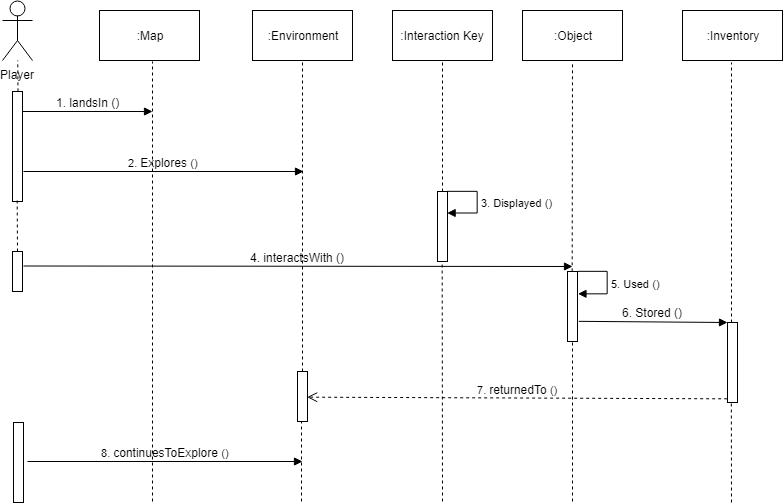

The diagram above was exported from draw.io. Its source (the exported page's mxGraphModel, read from the mxfile embedded in the PNG):
<mxGraphModel dx="1162" dy="596" grid="1" gridSize="10" guides="1" tooltips="1" connect="1" arrows="1" fold="1" page="1" pageScale="1" pageWidth="850" pageHeight="1100" math="0" shadow="0">
  <root>
    <mxCell id="0" />
    <mxCell id="1" parent="0" />
    <mxCell id="Aio5yZZI3A8mN_s8Abfo-1" value="Player&lt;br&gt;" style="shape=umlActor;verticalLabelPosition=bottom;labelBackgroundColor=#ffffff;verticalAlign=top;html=1;outlineConnect=0;" parent="1" vertex="1">
      <mxGeometry x="80" y="19" width="30" height="60" as="geometry" />
    </mxCell>
    <mxCell id="Aio5yZZI3A8mN_s8Abfo-2" value=":Map" style="rounded=0;whiteSpace=wrap;html=1;" parent="1" vertex="1">
      <mxGeometry x="177" y="29" width="100" height="50" as="geometry" />
    </mxCell>
    <mxCell id="Aio5yZZI3A8mN_s8Abfo-3" value=":Environment" style="rounded=0;whiteSpace=wrap;html=1;" parent="1" vertex="1">
      <mxGeometry x="330" y="29" width="100" height="50" as="geometry" />
    </mxCell>
    <mxCell id="Aio5yZZI3A8mN_s8Abfo-4" value=":Object" style="rounded=0;whiteSpace=wrap;html=1;" parent="1" vertex="1">
      <mxGeometry x="600" y="29" width="100" height="50" as="geometry" />
    </mxCell>
    <mxCell id="Aio5yZZI3A8mN_s8Abfo-5" value=":Inventory" style="rounded=0;whiteSpace=wrap;html=1;" parent="1" vertex="1">
      <mxGeometry x="760" y="29" width="100" height="50" as="geometry" />
    </mxCell>
    <mxCell id="Aio5yZZI3A8mN_s8Abfo-7" value="" style="html=1;points=[];perimeter=orthogonalPerimeter;" parent="1" vertex="1">
      <mxGeometry x="90" y="110" width="10" height="110" as="geometry" />
    </mxCell>
    <mxCell id="Aio5yZZI3A8mN_s8Abfo-8" value="&lt;font style=&quot;font-size: 12px&quot;&gt;1. landsIn ()&lt;/font&gt;" style="html=1;verticalAlign=bottom;endArrow=block;" parent="1" source="Aio5yZZI3A8mN_s8Abfo-7" edge="1">
      <mxGeometry width="80" relative="1" as="geometry">
        <mxPoint x="110" y="130" as="sourcePoint" />
        <mxPoint x="230" y="130" as="targetPoint" />
      </mxGeometry>
    </mxCell>
    <mxCell id="Aio5yZZI3A8mN_s8Abfo-9" value="2. &lt;font style=&quot;font-size: 12px&quot;&gt;Explores&amp;nbsp;&lt;/font&gt;()" style="html=1;verticalAlign=bottom;endArrow=block;" parent="1" edge="1">
      <mxGeometry width="80" relative="1" as="geometry">
        <mxPoint x="101" y="190" as="sourcePoint" />
        <mxPoint x="381" y="190" as="targetPoint" />
      </mxGeometry>
    </mxCell>
    <mxCell id="Aio5yZZI3A8mN_s8Abfo-10" value="&lt;font style=&quot;font-size: 12px&quot;&gt;4. interactsWith ()&lt;/font&gt;" style="html=1;verticalAlign=bottom;endArrow=block;" parent="1" edge="1">
      <mxGeometry width="80" relative="1" as="geometry">
        <mxPoint x="101" y="284.5" as="sourcePoint" />
        <mxPoint x="650" y="285" as="targetPoint" />
      </mxGeometry>
    </mxCell>
    <mxCell id="Aio5yZZI3A8mN_s8Abfo-11" value="" style="html=1;points=[];perimeter=orthogonalPerimeter;" parent="1" vertex="1">
      <mxGeometry x="645" y="290" width="10" height="70" as="geometry" />
    </mxCell>
    <mxCell id="Aio5yZZI3A8mN_s8Abfo-15" value="" style="html=1;points=[];perimeter=orthogonalPerimeter;" parent="1" vertex="1">
      <mxGeometry x="805" y="341" width="10" height="80" as="geometry" />
    </mxCell>
    <mxCell id="Aio5yZZI3A8mN_s8Abfo-16" value="&lt;font style=&quot;font-size: 12px&quot;&gt;6. Stored ()&lt;/font&gt;" style="html=1;verticalAlign=bottom;endArrow=block;exitX=1.133;exitY=0.717;exitDx=0;exitDy=0;exitPerimeter=0;" parent="1" source="Aio5yZZI3A8mN_s8Abfo-11" edge="1">
      <mxGeometry relative="1" as="geometry">
        <mxPoint x="650" y="340" as="sourcePoint" />
        <mxPoint x="805" y="341" as="targetPoint" />
      </mxGeometry>
    </mxCell>
    <mxCell id="Aio5yZZI3A8mN_s8Abfo-17" value="7. &lt;font style=&quot;font-size: 12px&quot;&gt;returnedTo &lt;/font&gt;()" style="html=1;verticalAlign=bottom;endArrow=open;dashed=1;endSize=8;exitX=0;exitY=0.95;entryX=0.987;entryY=0.519;entryDx=0;entryDy=0;entryPerimeter=0;" parent="1" source="Aio5yZZI3A8mN_s8Abfo-15" target="Aio5yZZI3A8mN_s8Abfo-18" edge="1">
      <mxGeometry relative="1" as="geometry">
        <mxPoint x="400" y="416" as="targetPoint" />
      </mxGeometry>
    </mxCell>
    <mxCell id="Aio5yZZI3A8mN_s8Abfo-18" value="" style="html=1;points=[];perimeter=orthogonalPerimeter;" parent="1" vertex="1">
      <mxGeometry x="375" y="390" width="10" height="50" as="geometry" />
    </mxCell>
    <mxCell id="Aio5yZZI3A8mN_s8Abfo-19" value="" style="html=1;points=[];perimeter=orthogonalPerimeter;" parent="1" vertex="1">
      <mxGeometry x="91" y="441" width="10" height="80" as="geometry" />
    </mxCell>
    <mxCell id="Aio5yZZI3A8mN_s8Abfo-20" value="8. &lt;font style=&quot;font-size: 12px&quot;&gt;continuesToExplore &lt;/font&gt;()" style="html=1;verticalAlign=bottom;endArrow=block;" parent="1" edge="1">
      <mxGeometry width="80" relative="1" as="geometry">
        <mxPoint x="105" y="480" as="sourcePoint" />
        <mxPoint x="380" y="480" as="targetPoint" />
      </mxGeometry>
    </mxCell>
    <mxCell id="Aio5yZZI3A8mN_s8Abfo-21" value="" style="endArrow=none;dashed=1;html=1;" parent="1" edge="1">
      <mxGeometry width="50" height="50" relative="1" as="geometry">
        <mxPoint x="230" y="520" as="sourcePoint" />
        <mxPoint x="230" y="80" as="targetPoint" />
      </mxGeometry>
    </mxCell>
    <mxCell id="Aio5yZZI3A8mN_s8Abfo-22" value="" style="endArrow=none;dashed=1;html=1;" parent="1" edge="1">
      <mxGeometry width="50" height="50" relative="1" as="geometry">
        <mxPoint x="380" y="390" as="sourcePoint" />
        <mxPoint x="380" y="80" as="targetPoint" />
      </mxGeometry>
    </mxCell>
    <mxCell id="Aio5yZZI3A8mN_s8Abfo-23" value="" style="endArrow=none;dashed=1;html=1;exitX=0.499;exitY=-0.006;exitDx=0;exitDy=0;exitPerimeter=0;" parent="1" source="Aio5yZZI3A8mN_s8Abfo-11" edge="1">
      <mxGeometry width="50" height="50" relative="1" as="geometry">
        <mxPoint x="650" y="281" as="sourcePoint" />
        <mxPoint x="650" y="80" as="targetPoint" />
      </mxGeometry>
    </mxCell>
    <mxCell id="Aio5yZZI3A8mN_s8Abfo-24" value="" style="endArrow=none;dashed=1;html=1;" parent="1" edge="1">
      <mxGeometry width="50" height="50" relative="1" as="geometry">
        <mxPoint x="809" y="341" as="sourcePoint" />
        <mxPoint x="809" y="81" as="targetPoint" />
      </mxGeometry>
    </mxCell>
    <mxCell id="Aio5yZZI3A8mN_s8Abfo-25" value="" style="endArrow=none;dashed=1;html=1;entryX=0.398;entryY=0.989;entryDx=0;entryDy=0;entryPerimeter=0;" parent="1" target="Aio5yZZI3A8mN_s8Abfo-15" edge="1">
      <mxGeometry width="50" height="50" relative="1" as="geometry">
        <mxPoint x="809" y="521" as="sourcePoint" />
        <mxPoint x="809" y="421" as="targetPoint" />
      </mxGeometry>
    </mxCell>
    <mxCell id="Aio5yZZI3A8mN_s8Abfo-26" value="" style="endArrow=none;dashed=1;html=1;" parent="1" edge="1">
      <mxGeometry width="50" height="50" relative="1" as="geometry">
        <mxPoint x="650" y="520" as="sourcePoint" />
        <mxPoint x="650" y="360" as="targetPoint" />
      </mxGeometry>
    </mxCell>
    <mxCell id="Aio5yZZI3A8mN_s8Abfo-27" value="" style="endArrow=none;dashed=1;html=1;" parent="1" edge="1">
      <mxGeometry width="50" height="50" relative="1" as="geometry">
        <mxPoint x="379" y="520" as="sourcePoint" />
        <mxPoint x="379" y="440" as="targetPoint" />
      </mxGeometry>
    </mxCell>
    <mxCell id="Aio5yZZI3A8mN_s8Abfo-28" value="" style="endArrow=none;dashed=1;html=1;entryX=0.494;entryY=0.994;entryDx=0;entryDy=0;entryPerimeter=0;" parent="1" edge="1" target="Aio5yZZI3A8mN_s8Abfo-7">
      <mxGeometry width="50" height="50" relative="1" as="geometry">
        <mxPoint x="95" y="270" as="sourcePoint" />
        <mxPoint x="96" y="281" as="targetPoint" />
      </mxGeometry>
    </mxCell>
    <mxCell id="Aio5yZZI3A8mN_s8Abfo-29" value="" style="endArrow=none;dashed=1;html=1;exitX=0.522;exitY=-0.001;exitDx=0;exitDy=0;exitPerimeter=0;" parent="1" source="Aio5yZZI3A8mN_s8Abfo-7" target="Aio5yZZI3A8mN_s8Abfo-1" edge="1">
      <mxGeometry width="50" height="50" relative="1" as="geometry">
        <mxPoint x="40" y="130" as="sourcePoint" />
        <mxPoint x="100" y="80" as="targetPoint" />
      </mxGeometry>
    </mxCell>
    <mxCell id="U-lxo8HJ6Kxa4p0Qo_xA-1" value=":Interaction Key" style="rounded=0;whiteSpace=wrap;html=1;" vertex="1" parent="1">
      <mxGeometry x="470" y="29" width="100" height="50" as="geometry" />
    </mxCell>
    <mxCell id="U-lxo8HJ6Kxa4p0Qo_xA-2" value="" style="endArrow=none;dashed=1;html=1;" edge="1" parent="1">
      <mxGeometry width="50" height="50" relative="1" as="geometry">
        <mxPoint x="520" y="210" as="sourcePoint" />
        <mxPoint x="520" y="80" as="targetPoint" />
      </mxGeometry>
    </mxCell>
    <mxCell id="U-lxo8HJ6Kxa4p0Qo_xA-3" value="" style="html=1;points=[];perimeter=orthogonalPerimeter;" vertex="1" parent="1">
      <mxGeometry x="515" y="210" width="10" height="70" as="geometry" />
    </mxCell>
    <mxCell id="U-lxo8HJ6Kxa4p0Qo_xA-4" value="3. Displayed&lt;font style=&quot;font-size: 12px&quot;&gt;&amp;nbsp;&lt;/font&gt;()" style="edgeStyle=orthogonalEdgeStyle;html=1;align=left;spacingLeft=2;endArrow=block;rounded=0;entryX=1.038;entryY=0.262;entryDx=0;entryDy=0;entryPerimeter=0;exitX=1.05;exitY=0;exitDx=0;exitDy=0;exitPerimeter=0;" edge="1" parent="1">
      <mxGeometry relative="1" as="geometry">
        <mxPoint x="525" y="210.16666666666674" as="sourcePoint" />
        <Array as="points">
          <mxPoint x="554.5" y="210.5" />
          <mxPoint x="554.5" y="231.5" />
        </Array>
        <mxPoint x="525" y="231.83333333333337" as="targetPoint" />
      </mxGeometry>
    </mxCell>
    <mxCell id="U-lxo8HJ6Kxa4p0Qo_xA-5" value="" style="endArrow=none;dashed=1;html=1;entryX=0.467;entryY=0.999;entryDx=0;entryDy=0;entryPerimeter=0;" edge="1" parent="1" target="U-lxo8HJ6Kxa4p0Qo_xA-3">
      <mxGeometry width="50" height="50" relative="1" as="geometry">
        <mxPoint x="520" y="520" as="sourcePoint" />
        <mxPoint x="520" y="290" as="targetPoint" />
      </mxGeometry>
    </mxCell>
    <mxCell id="U-lxo8HJ6Kxa4p0Qo_xA-8" value="" style="html=1;points=[];perimeter=orthogonalPerimeter;" vertex="1" parent="1">
      <mxGeometry x="90" y="270" width="10" height="40" as="geometry" />
    </mxCell>
    <mxCell id="U-lxo8HJ6Kxa4p0Qo_xA-9" value="5. Used&lt;font style=&quot;font-size: 12px&quot;&gt;&amp;nbsp;&lt;/font&gt;()" style="edgeStyle=orthogonalEdgeStyle;html=1;align=left;spacingLeft=2;endArrow=block;rounded=0;entryX=1.038;entryY=0.262;entryDx=0;entryDy=0;entryPerimeter=0;exitX=1.05;exitY=0;exitDx=0;exitDy=0;exitPerimeter=0;" edge="1" parent="1">
      <mxGeometry relative="1" as="geometry">
        <mxPoint x="655.2" y="290" as="sourcePoint" />
        <Array as="points">
          <mxPoint x="684.5" y="290.5" />
          <mxPoint x="684.5" y="311.5" />
        </Array>
        <mxPoint x="655.2" y="312" as="targetPoint" />
      </mxGeometry>
    </mxCell>
  </root>
</mxGraphModel>